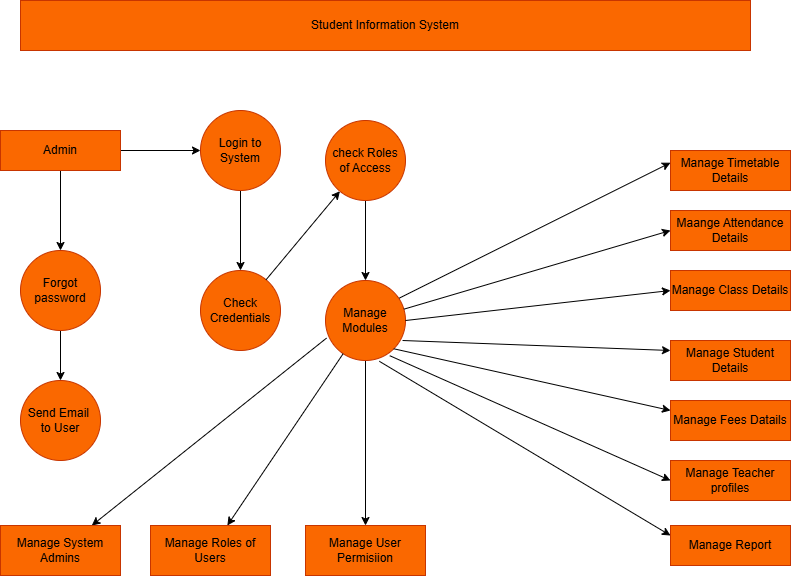

The diagram above was exported from draw.io. Its source (the exported page's mxGraphModel, read from the mxfile embedded in the PNG):
<mxGraphModel dx="1042" dy="527" grid="1" gridSize="10" guides="1" tooltips="1" connect="1" arrows="1" fold="1" page="1" pageScale="1" pageWidth="850" pageHeight="1100" math="0" shadow="0">
  <root>
    <mxCell id="0" />
    <mxCell id="1" parent="0" />
    <mxCell id="6t9pg-33DdFdZfcrbogD-20" parent="1" style="rounded=0;whiteSpace=wrap;html=1;fillColor=#fa6800;fontColor=#000000;strokeColor=#C73500;" value="Student Information System" vertex="1">
      <mxGeometry height="50" width="730" x="80" y="30" as="geometry" />
    </mxCell>
    <mxCell id="6t9pg-33DdFdZfcrbogD-23" edge="1" parent="1" source="6t9pg-33DdFdZfcrbogD-21" style="edgeStyle=orthogonalEdgeStyle;rounded=0;orthogonalLoop=1;jettySize=auto;html=1;" value="">
      <mxGeometry relative="1" as="geometry">
        <mxPoint x="260" y="180" as="targetPoint" />
      </mxGeometry>
    </mxCell>
    <mxCell id="6t9pg-33DdFdZfcrbogD-26" edge="1" parent="1" source="6t9pg-33DdFdZfcrbogD-21" style="edgeStyle=orthogonalEdgeStyle;rounded=0;orthogonalLoop=1;jettySize=auto;html=1;" value="">
      <mxGeometry relative="1" as="geometry">
        <mxPoint x="120" y="280" as="targetPoint" />
      </mxGeometry>
    </mxCell>
    <mxCell id="6t9pg-33DdFdZfcrbogD-21" parent="1" style="rounded=0;whiteSpace=wrap;html=1;fillColor=#fa6800;fontColor=#000000;strokeColor=#C73500;" value="Admin" vertex="1">
      <mxGeometry height="40" width="120" x="60" y="160" as="geometry" />
    </mxCell>
    <mxCell id="6t9pg-33DdFdZfcrbogD-31" edge="1" parent="1" source="6t9pg-33DdFdZfcrbogD-24" style="edgeStyle=orthogonalEdgeStyle;rounded=0;orthogonalLoop=1;jettySize=auto;html=1;" target="6t9pg-33DdFdZfcrbogD-30" value="">
      <mxGeometry relative="1" as="geometry" />
    </mxCell>
    <mxCell id="6t9pg-33DdFdZfcrbogD-24" parent="1" style="ellipse;whiteSpace=wrap;html=1;aspect=fixed;fillColor=#fa6800;fontColor=#000000;strokeColor=#C73500;" value="Login to System" vertex="1">
      <mxGeometry height="80" width="80" x="260" y="140" as="geometry" />
    </mxCell>
    <mxCell id="6t9pg-33DdFdZfcrbogD-29" edge="1" parent="1" source="6t9pg-33DdFdZfcrbogD-27" style="edgeStyle=orthogonalEdgeStyle;rounded=0;orthogonalLoop=1;jettySize=auto;html=1;" target="6t9pg-33DdFdZfcrbogD-28" value="">
      <mxGeometry relative="1" as="geometry" />
    </mxCell>
    <mxCell id="6t9pg-33DdFdZfcrbogD-27" parent="1" style="ellipse;whiteSpace=wrap;html=1;aspect=fixed;fillColor=#fa6800;fontColor=#000000;strokeColor=#C73500;" value="Forgot password" vertex="1">
      <mxGeometry height="80" width="80" x="80" y="280" as="geometry" />
    </mxCell>
    <mxCell id="6t9pg-33DdFdZfcrbogD-28" parent="1" style="ellipse;whiteSpace=wrap;html=1;aspect=fixed;fillColor=#fa6800;fontColor=#000000;strokeColor=#C73500;" value="Send Email&amp;nbsp;&lt;div&gt;to User&lt;/div&gt;" vertex="1">
      <mxGeometry height="80" width="80" x="80" y="410" as="geometry" />
    </mxCell>
    <mxCell id="6t9pg-33DdFdZfcrbogD-30" parent="1" style="ellipse;whiteSpace=wrap;html=1;aspect=fixed;fillColor=#fa6800;fontColor=#000000;strokeColor=#C73500;" value="Check Credentials" vertex="1">
      <mxGeometry height="80" width="80" x="260" y="300" as="geometry" />
    </mxCell>
    <mxCell id="6t9pg-33DdFdZfcrbogD-34" edge="1" parent="1" source="6t9pg-33DdFdZfcrbogD-30" style="endArrow=classic;html=1;rounded=0;" target="6t9pg-33DdFdZfcrbogD-35" value="">
      <mxGeometry height="50" relative="1" width="50" as="geometry">
        <mxPoint x="410" y="220" as="sourcePoint" />
        <mxPoint x="400" y="220" as="targetPoint" />
      </mxGeometry>
    </mxCell>
    <mxCell id="6t9pg-33DdFdZfcrbogD-37" edge="1" parent="1" source="6t9pg-33DdFdZfcrbogD-35" style="edgeStyle=orthogonalEdgeStyle;rounded=0;orthogonalLoop=1;jettySize=auto;html=1;" target="6t9pg-33DdFdZfcrbogD-36" value="">
      <mxGeometry relative="1" as="geometry" />
    </mxCell>
    <mxCell id="6t9pg-33DdFdZfcrbogD-35" parent="1" style="ellipse;whiteSpace=wrap;html=1;aspect=fixed;fillColor=#fa6800;fontColor=#000000;strokeColor=#C73500;" value="check Roles of Access" vertex="1">
      <mxGeometry height="80" width="80" x="385" y="150" as="geometry" />
    </mxCell>
    <mxCell id="6t9pg-33DdFdZfcrbogD-39" edge="1" parent="1" source="6t9pg-33DdFdZfcrbogD-36" style="edgeStyle=orthogonalEdgeStyle;rounded=0;orthogonalLoop=1;jettySize=auto;html=1;" target="6t9pg-33DdFdZfcrbogD-38" value="">
      <mxGeometry relative="1" as="geometry" />
    </mxCell>
    <mxCell id="6t9pg-33DdFdZfcrbogD-36" parent="1" style="ellipse;whiteSpace=wrap;html=1;aspect=fixed;fillColor=#fa6800;fontColor=#000000;strokeColor=#C73500;" value="Manage Modules" vertex="1">
      <mxGeometry height="80" width="80" x="385" y="310" as="geometry" />
    </mxCell>
    <mxCell id="6t9pg-33DdFdZfcrbogD-38" parent="1" style="whiteSpace=wrap;html=1;fillColor=#fa6800;fontColor=#000000;strokeColor=#C73500;" value="Manage User Permisiion" vertex="1">
      <mxGeometry height="50" width="120" x="365" y="555" as="geometry" />
    </mxCell>
    <mxCell id="6t9pg-33DdFdZfcrbogD-40" edge="1" parent="1" source="6t9pg-33DdFdZfcrbogD-36" style="endArrow=classic;html=1;rounded=0;" target="6t9pg-33DdFdZfcrbogD-41" value="">
      <mxGeometry height="50" relative="1" width="50" as="geometry">
        <mxPoint x="420" y="420" as="sourcePoint" />
        <mxPoint x="300" y="500" as="targetPoint" />
      </mxGeometry>
    </mxCell>
    <mxCell id="6t9pg-33DdFdZfcrbogD-41" parent="1" style="rounded=0;whiteSpace=wrap;html=1;fillColor=#fa6800;fontColor=#000000;strokeColor=#C73500;" value="Manage Roles of Users" vertex="1">
      <mxGeometry height="50" width="120" x="210" y="555" as="geometry" />
    </mxCell>
    <mxCell id="6t9pg-33DdFdZfcrbogD-42" edge="1" parent="1" source="6t9pg-33DdFdZfcrbogD-36" style="endArrow=classic;html=1;rounded=0;exitX=0.013;exitY=0.72;exitDx=0;exitDy=0;exitPerimeter=0;" target="6t9pg-33DdFdZfcrbogD-43" value="">
      <mxGeometry height="50" relative="1" width="50" as="geometry">
        <mxPoint x="420" y="420" as="sourcePoint" />
        <mxPoint x="160" y="500" as="targetPoint" />
      </mxGeometry>
    </mxCell>
    <mxCell id="6t9pg-33DdFdZfcrbogD-43" parent="1" style="rounded=0;whiteSpace=wrap;html=1;fillColor=#fa6800;fontColor=#000000;strokeColor=#C73500;" value="Manage System Admins" vertex="1">
      <mxGeometry height="50" width="120" x="60" y="555" as="geometry" />
    </mxCell>
    <mxCell id="6t9pg-33DdFdZfcrbogD-45" parent="1" style="rounded=0;whiteSpace=wrap;html=1;fillColor=#fa6800;fontColor=#000000;strokeColor=#C73500;" value="Manage Report" vertex="1">
      <mxGeometry height="40" width="120" x="730" y="555" as="geometry" />
    </mxCell>
    <mxCell id="6t9pg-33DdFdZfcrbogD-46" parent="1" style="rounded=0;whiteSpace=wrap;html=1;fillColor=#fa6800;fontColor=#000000;strokeColor=#C73500;" value="Manage Teacher profiles" vertex="1">
      <mxGeometry height="40" width="120" x="730" y="490" as="geometry" />
    </mxCell>
    <mxCell id="6t9pg-33DdFdZfcrbogD-47" parent="1" style="rounded=0;whiteSpace=wrap;html=1;fillColor=#fa6800;fontColor=#000000;strokeColor=#C73500;" value="Manage Fees Datails" vertex="1">
      <mxGeometry height="40" width="120" x="730" y="430" as="geometry" />
    </mxCell>
    <mxCell id="6t9pg-33DdFdZfcrbogD-48" parent="1" style="rounded=0;whiteSpace=wrap;html=1;fillColor=#fa6800;fontColor=#000000;strokeColor=#C73500;" value="Manage Student Details" vertex="1">
      <mxGeometry height="40" width="120" x="730" y="370" as="geometry" />
    </mxCell>
    <mxCell id="6t9pg-33DdFdZfcrbogD-49" parent="1" style="rounded=0;whiteSpace=wrap;html=1;fillColor=#fa6800;fontColor=#000000;strokeColor=#C73500;" value="Manage Class Details" vertex="1">
      <mxGeometry height="40" width="120" x="730" y="300" as="geometry" />
    </mxCell>
    <mxCell id="6t9pg-33DdFdZfcrbogD-50" parent="1" style="rounded=0;whiteSpace=wrap;html=1;fillColor=#fa6800;fontColor=#000000;strokeColor=#C73500;" value="Maange Attendance Details" vertex="1">
      <mxGeometry height="40" width="120" x="730" y="240" as="geometry" />
    </mxCell>
    <mxCell id="6t9pg-33DdFdZfcrbogD-51" parent="1" style="rounded=0;whiteSpace=wrap;html=1;fillColor=#fa6800;fontColor=#000000;strokeColor=#C73500;" value="Manage Timetable Details" vertex="1">
      <mxGeometry height="40" width="120" x="730" y="180" as="geometry" />
    </mxCell>
    <mxCell id="6t9pg-33DdFdZfcrbogD-52" edge="1" parent="1" source="6t9pg-33DdFdZfcrbogD-50" style="edgeStyle=orthogonalEdgeStyle;rounded=0;orthogonalLoop=1;jettySize=auto;html=1;exitX=0.5;exitY=1;exitDx=0;exitDy=0;" target="6t9pg-33DdFdZfcrbogD-50">
      <mxGeometry relative="1" as="geometry" />
    </mxCell>
    <mxCell id="6t9pg-33DdFdZfcrbogD-53" edge="1" parent="1" style="endArrow=classic;html=1;rounded=0;exitX=0.793;exitY=0.07;exitDx=0;exitDy=0;exitPerimeter=0;" value="">
      <mxGeometry height="50" relative="1" width="50" as="geometry">
        <mxPoint x="458.44000000000005" y="327.8" as="sourcePoint" />
        <mxPoint x="730" y="192.2" as="targetPoint" />
      </mxGeometry>
    </mxCell>
    <mxCell id="6t9pg-33DdFdZfcrbogD-54" edge="1" parent="1" source="6t9pg-33DdFdZfcrbogD-36" style="endArrow=classic;html=1;rounded=0;exitX=1;exitY=1;exitDx=0;exitDy=0;entryX=0;entryY=0.25;entryDx=0;entryDy=0;" target="6t9pg-33DdFdZfcrbogD-47" value="">
      <mxGeometry height="50" relative="1" width="50" as="geometry">
        <mxPoint x="420" y="420" as="sourcePoint" />
        <mxPoint x="470" y="370" as="targetPoint" />
      </mxGeometry>
    </mxCell>
    <mxCell id="6t9pg-33DdFdZfcrbogD-55" edge="1" parent="1" source="6t9pg-33DdFdZfcrbogD-36" style="endArrow=classic;html=1;rounded=0;exitX=0.963;exitY=0.75;exitDx=0;exitDy=0;exitPerimeter=0;entryX=0;entryY=0.25;entryDx=0;entryDy=0;" target="6t9pg-33DdFdZfcrbogD-48" value="">
      <mxGeometry height="50" relative="1" width="50" as="geometry">
        <mxPoint x="420" y="420" as="sourcePoint" />
        <mxPoint x="470" y="370" as="targetPoint" />
      </mxGeometry>
    </mxCell>
    <mxCell id="6t9pg-33DdFdZfcrbogD-56" edge="1" parent="1" source="6t9pg-33DdFdZfcrbogD-36" style="endArrow=classic;html=1;rounded=0;exitX=1;exitY=0.5;exitDx=0;exitDy=0;entryX=0;entryY=0.5;entryDx=0;entryDy=0;" target="6t9pg-33DdFdZfcrbogD-49" value="">
      <mxGeometry height="50" relative="1" width="50" as="geometry">
        <mxPoint x="420" y="420" as="sourcePoint" />
        <mxPoint x="470" y="370" as="targetPoint" />
      </mxGeometry>
    </mxCell>
    <mxCell id="6t9pg-33DdFdZfcrbogD-57" edge="1" parent="1" source="6t9pg-33DdFdZfcrbogD-36" style="endArrow=classic;html=1;rounded=0;entryX=0;entryY=0.5;entryDx=0;entryDy=0;" target="6t9pg-33DdFdZfcrbogD-50" value="">
      <mxGeometry height="50" relative="1" width="50" as="geometry">
        <mxPoint x="420" y="420" as="sourcePoint" />
        <mxPoint x="470" y="370" as="targetPoint" />
      </mxGeometry>
    </mxCell>
    <mxCell id="6t9pg-33DdFdZfcrbogD-59" edge="1" parent="1" source="6t9pg-33DdFdZfcrbogD-36" style="endArrow=classic;html=1;rounded=0;exitX=0.803;exitY=0.94;exitDx=0;exitDy=0;exitPerimeter=0;entryX=0;entryY=0.5;entryDx=0;entryDy=0;" target="6t9pg-33DdFdZfcrbogD-46" value="">
      <mxGeometry height="50" relative="1" width="50" as="geometry">
        <mxPoint x="420" y="420" as="sourcePoint" />
        <mxPoint x="720" y="570" as="targetPoint" />
      </mxGeometry>
    </mxCell>
    <mxCell id="6t9pg-33DdFdZfcrbogD-60" edge="1" parent="1" source="6t9pg-33DdFdZfcrbogD-36" style="endArrow=classic;html=1;rounded=0;exitX=0.673;exitY=1.01;exitDx=0;exitDy=0;exitPerimeter=0;entryX=0;entryY=0.25;entryDx=0;entryDy=0;" target="6t9pg-33DdFdZfcrbogD-45" value="">
      <mxGeometry height="50" relative="1" width="50" as="geometry">
        <mxPoint x="420" y="420" as="sourcePoint" />
        <mxPoint x="470" y="370" as="targetPoint" />
      </mxGeometry>
    </mxCell>
  </root>
</mxGraphModel>